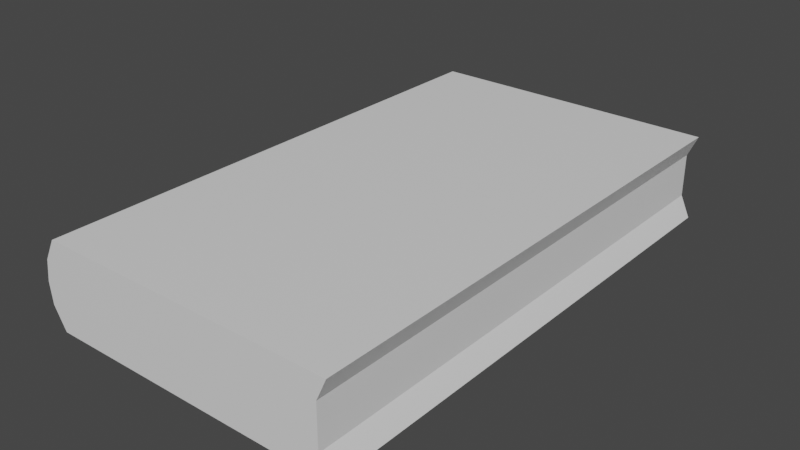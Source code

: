 # Source: Buch.blend  (saved by Blender 3.5.10; exported with 4.5.12 LTS)
import bpy
from mathutils import Matrix  # noqa: F401  (used for matrix-valued properties, if any)

bpy.ops.wm.read_factory_settings(use_empty=True)
scene = bpy.context.scene
scene.name = 'Scene'

# ---- collections
col_collection = bpy.data.collections.new('Collection'); scene.collection.children.link(col_collection)

# ---- images (referenced by path relative to the original .blend; pixels are not part of the script)
import os
ASSET_DIR = os.environ.get("B2B_ASSET_DIR", "")  # directory of the original .blend (textures are referenced by path, not embedded)
HERE = os.path.dirname(os.path.abspath(__file__))  # packed textures are extracted next to this script under _unpacked/

def load_image(name, relpath, width, height, colorspace="sRGB"):
    """Load a texture the original file referenced (path relative to the .blend, or extracted next to this script)."""
    p = next((c for c in (os.path.join(HERE, relpath), os.path.join(ASSET_DIR, relpath)) if relpath and os.path.exists(c)), "")
    if p:
        img = bpy.data.images.load(p, check_existing=True)
        img.name = name
    else:  # same state as the original file: an image datablock whose file is absent (Cycles renders it pink)
        img = bpy.data.images.new(name, width, height)
        img.source = "FILE"
        img.filepath = "//" + (relpath or name)
    img.colorspace_settings.name = colorspace
    return img
img_buch_png = load_image('Buch.png', 'Buch.png', 1024, 1024, 'sRGB')

# ---- materials (node trees are filled in below, after node groups)
mat_material_001 = bpy.data.materials.new('Material.001')
mat_material_001.use_transparent_shadow = False

# ---- material node trees
mat_material_001.use_nodes = True; mat_material_001.node_tree.nodes.clear()
_N = mat_material_001.node_tree.nodes; _L = mat_material_001.node_tree.links
n0 = _N.new('ShaderNodeBsdfPrincipled'); n0.name = 'Principled BSDF'; n0.location = (10, 300)
n0.distribution = 'GGX'
n0.subsurface_method = 'RANDOM_WALK_SKIN'
n0.inputs[3].default_value = 1.45
n0.inputs[27].default_value = (0.0, 0.0, 0.0, 1.0)
n0.inputs[28].default_value = 1.0
n1 = _N.new('ShaderNodeOutputMaterial'); n1.name = 'Material Output'; n1.location = (300, 300)
n2 = _N.new('ShaderNodeTexImage'); n2.name = 'Image Texture'; n2.location = (-280, 220)
n2.image = img_buch_png
_L.new(n0.outputs[0], n1.inputs[0])
n1.is_active_output = True

# ---- world
world_world = bpy.data.worlds.new('World'); scene.world = world_world
world_world.use_nodes = True; world_world.node_tree.nodes.clear()
_N = world_world.node_tree.nodes; _L = world_world.node_tree.links
n0 = _N.new('ShaderNodeOutputWorld'); n0.name = 'World Output'; n0.location = (300, 300)
n1 = _N.new('ShaderNodeBackground'); n1.name = 'Background'; n1.location = (10, 300)
n1.inputs[0].default_value = (0.05088, 0.05088, 0.05088, 1.0)
_L.new(n1.outputs[0], n0.inputs[0])
n0.is_active_output = True
world_world.color = (0.05088, 0.05088, 0.05088)
world_world.use_sun_shadow = False
world_world.sun_shadow_jitter_overblur = 0.0

# ---- meshes
me_cube_001 = bpy.data.meshes.new('Cube.001')
me_cube_001.from_pydata([(-1.0, -1.0, -1.0), (-1.0, -1.0, 1.0), (-1.0, 1.0, -1.0), (-1.0, 1.0, 1.0), (1.0, -1.0, -1.0), (1.0, -1.0, 1.0), (1.0, 1.0, -1.0), (1.0, 1.0, 1.0), (-1.1, -1.0, 0.0), (-1.1, 1.0, 0.0), (0.9339, 1.0, 0.0), (0.9339, -1.0, 0.0), (-1.078, -1.0, 0.5), (-1.078, 1.0, 0.5), (0.9339, 1.0, 0.5), (0.9339, -1.0, 0.5), (-1.084, 1.0, -0.5), (0.9339, 1.0, -0.5), (0.9339, -1.0, -0.5), (-1.084, -1.0, -0.5)], [], [(12, 1, 3, 13), (13, 3, 7, 14), (14, 7, 5, 15), (15, 5, 1, 12), (2, 6, 4, 0), (7, 3, 1, 5), (18, 11, 8, 19), (17, 10, 11, 18), (16, 9, 10, 17), (19, 8, 9, 16), (11, 15, 12, 8), (10, 14, 15, 11), (9, 13, 14, 10), (8, 12, 13, 9), (0, 19, 16, 2), (2, 16, 17, 6), (6, 17, 18, 4), (4, 18, 19, 0)])
_uv = me_cube_001.uv_layers.new(name='UVMap')
_uv.uv.foreach_set('vector', [0.331, 0.4103, 0.331, 0.3275, 0.6584, 0.3275, 0.6584, 0.4103, 0.247, 0.00374, 0.3264, 0.01549, 0.3308, 0.3375, 0.2489, 0.3327, 0.2489, 0.3327, 0.3308, 0.3375, 0.3308, 0.6624, 0.2477, 0.6672, 0.2477, 0.6672, 0.3308, 0.6624, 0.325, 0.9852, 0.2455, 0.9966, 0.6584, 0.6571, 0.6584, 0.9845, 0.331, 0.9845, 0.331, 0.6571, 0.6584, 0.0001143, 0.6584, 0.3275, 0.331, 0.3275, 0.331, 0.0001143, 0.08196, 0.6673, 0.1652, 0.667, 0.1647, 0.9999, 0.08388, 0.9973, 0.0832, 0.3328, 0.1657, 0.333, 0.1652, 0.667, 0.08196, 0.6673, 0.08545, 0.002353, 0.1662, 0.0001143, 0.1657, 0.333, 0.0832, 0.3328, 0.331, 0.5741, 0.331, 0.4922, 0.6584, 0.4922, 0.6584, 0.5741, 0.1652, 0.667, 0.2477, 0.6672, 0.2455, 0.9966, 0.1647, 0.9999, 0.1657, 0.333, 0.2489, 0.3327, 0.2477, 0.6672, 0.1652, 0.667, 0.1662, 0.0001143, 0.247, 0.00374, 0.2489, 0.3327, 0.1657, 0.333, 0.331, 0.4922, 0.331, 0.4103, 0.6584, 0.4103, 0.6584, 0.4922, 0.331, 0.6571, 0.331, 0.5741, 0.6584, 0.5741, 0.6584, 0.6571, 0.005893, 0.01479, 0.08545, 0.002353, 0.0832, 0.3328, 0.0001148, 0.3376, 0.0001148, 0.3376, 0.0832, 0.3328, 0.08196, 0.6673, 0.0001143, 0.6625, 0.0001143, 0.6625, 0.08196, 0.6673, 0.08388, 0.9973, 0.00451, 0.9845])
me_cube_001.materials.append(mat_material_001)
me_cube_001.update()

# ---- objects
ob_cube = bpy.data.objects.new('Cube', me_cube_001)

# ---- transforms, parenting, visibility, modifiers, constraints
ob_cube.location = (0.0, 0.0, 0.0)
ob_cube.scale = (0.228, 0.4005, 0.06623)

# ---- collection membership
col_collection.objects.link(ob_cube)

# ---- scene / render settings (as saved in the file)
scene.frame_start = 1; scene.frame_end = 250; scene.frame_set(1)
scene.render.engine = 'BLENDER_EEVEE_NEXT'
scene.cycles.sampling_pattern = 'TABULATED_SOBOL'
scene.view_settings.view_transform = 'Filmic'
bpy.context.view_layer.update()

# ---- added for rendering (the .blend has no active camera and no usable light): camera, sun
cam_auto = bpy.data.cameras.new('AutoCamera')
cam_auto.lens = 50.0
cam_auto.sensor_width = 36.0
cam_auto.clip_end = 1000.0
ob_auto_camera = bpy.data.objects.new('AutoCamera', cam_auto)
scene.collection.objects.link(ob_auto_camera)
ob_auto_camera.location = (0.860604, -1.04643, 0.697622)
ob_auto_camera.rotation_euler = (1.09748, -7.21219e-08, 0.694738)
scene.camera = ob_auto_camera
light_auto_sun = bpy.data.lights.new('AutoSun', 'SUN')
light_auto_sun.energy = 3.0
light_auto_sun.angle = 0.0523599
ob_auto_sun = bpy.data.objects.new('AutoSun', light_auto_sun)
scene.collection.objects.link(ob_auto_sun)
ob_auto_sun.rotation_euler = (0.872665, 0.174533, 0.523599)
bpy.context.view_layer.update()
